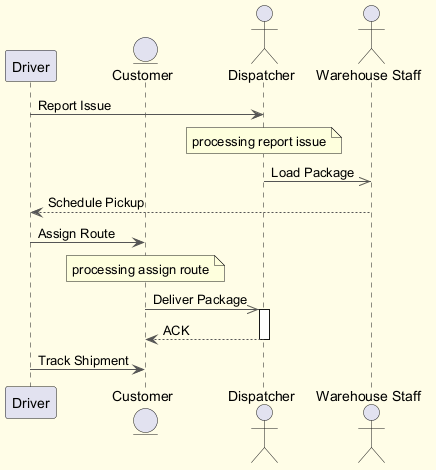

The diagram above was rendered by PlantUML. Its source (embedded in the PNG):
@startuml
skinparam backgroundColor #FFFDE7
skinparam classBackgroundColor #FFF9C4
skinparam classBorderColor #F57F17
skinparam ArrowColor #555555
participant "Driver" as D
entity "Customer" as C
actor "Dispatcher" as D2
actor "Warehouse Staff" as WS
D -> D2 : Report Issue
note over D2 : processing report issue
D2 ->> WS : Load Package
WS --> D : Schedule Pickup
D -> C : Assign Route
note over C : processing assign route
C ->> D2 : Deliver Package
activate D2
D2 --> C : ACK
deactivate D2
D -> C : Track Shipment
@enduml